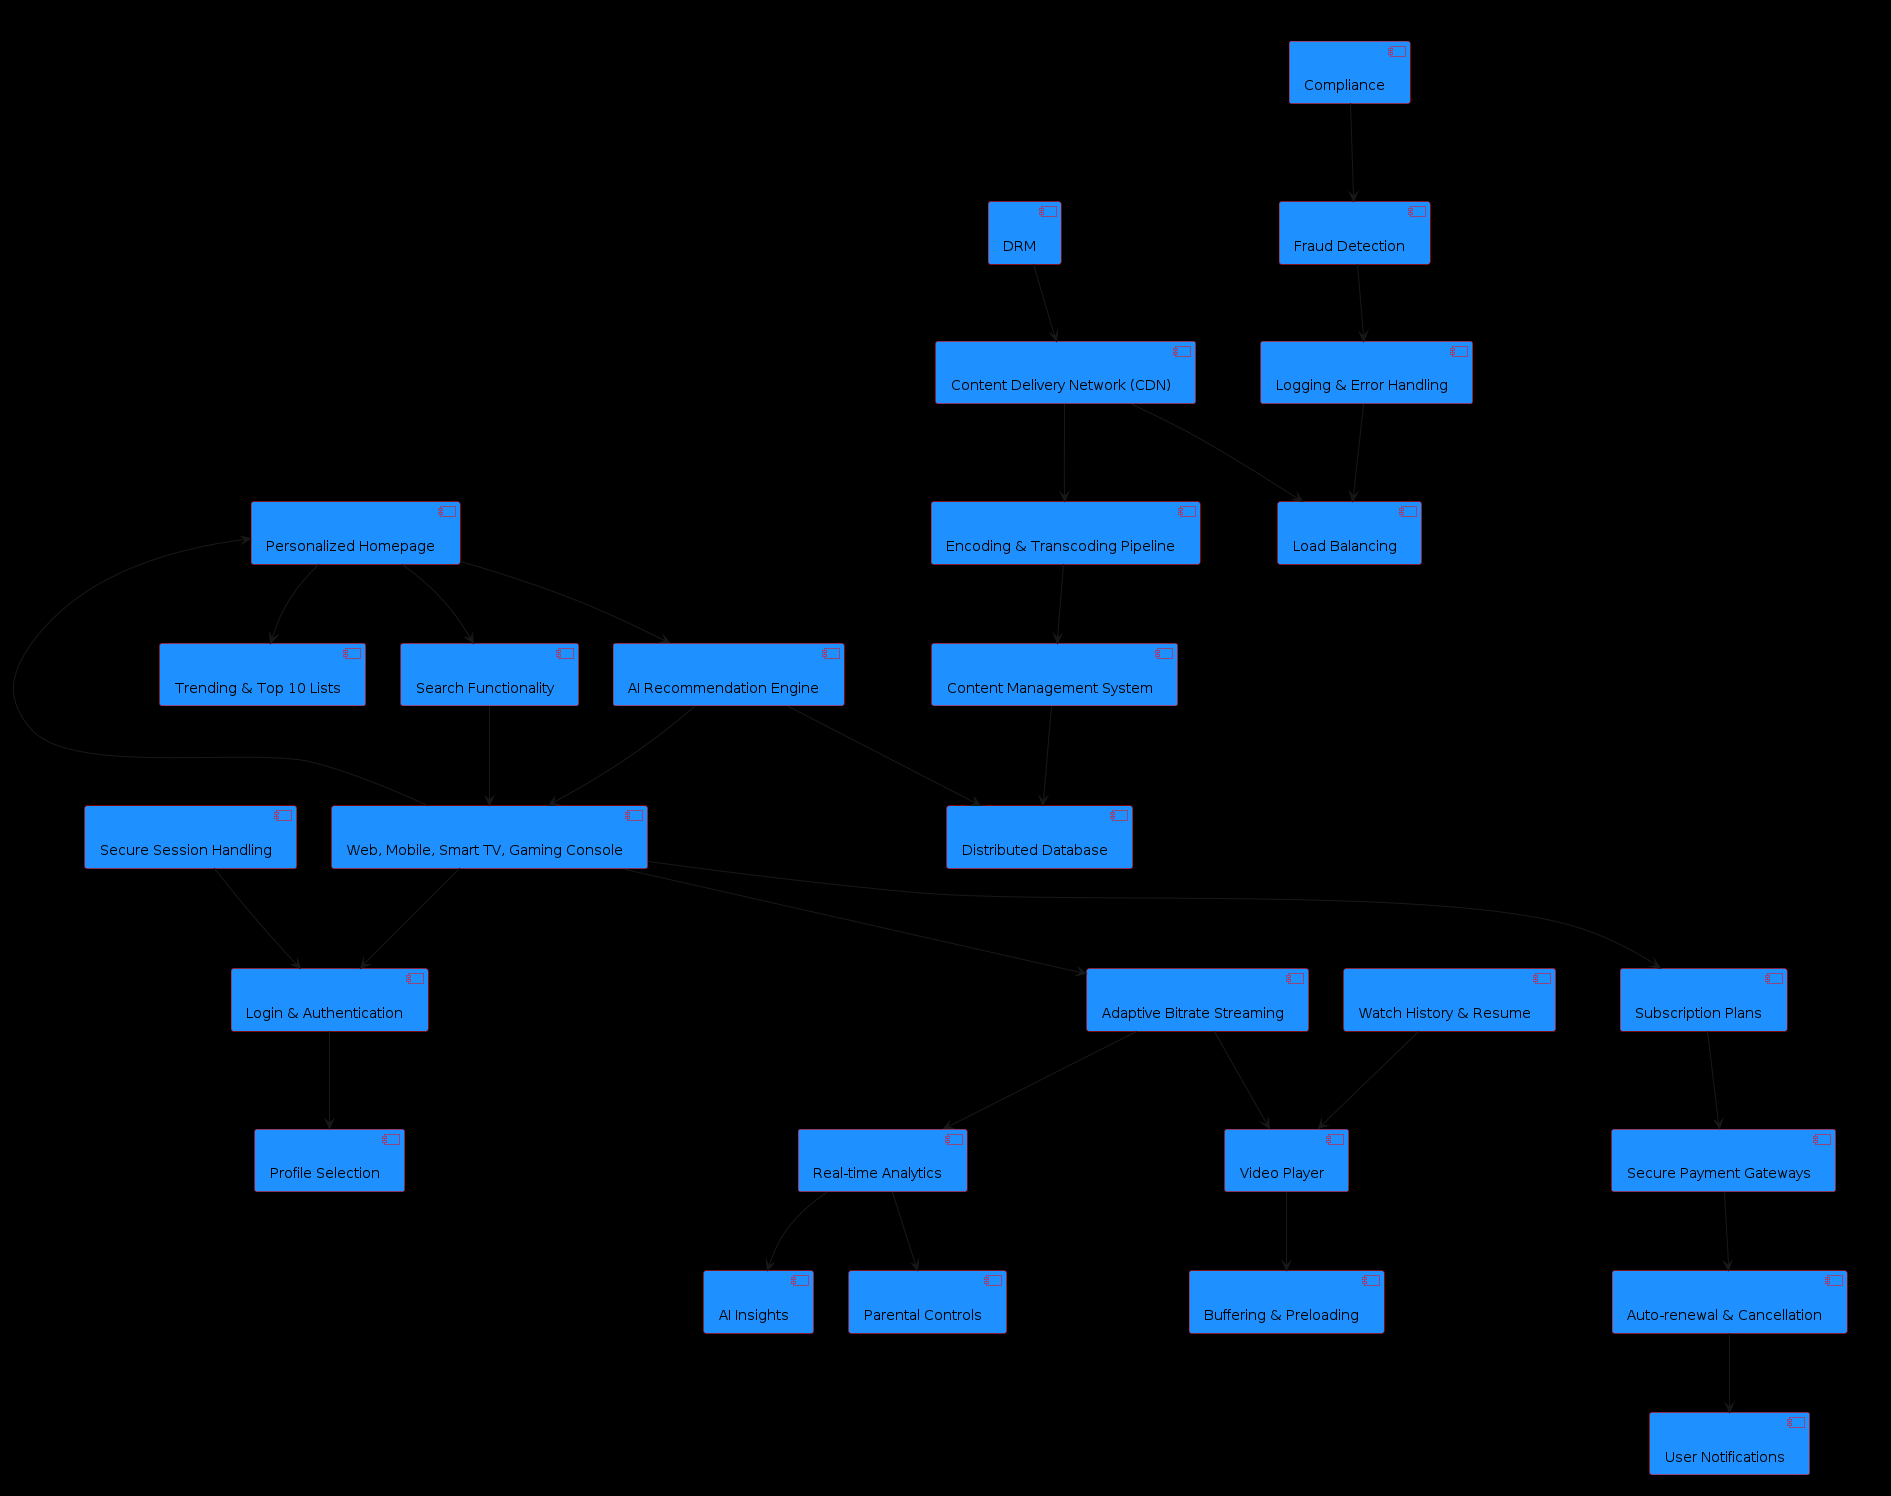

The diagram above was rendered by PlantUML. Its source (embedded in the PNG):
@startuml
skinparam backgroundColor #000000
skinparam component {
    BackgroundColor #1E90FF
    BorderColor #FF0000
}

!define LightBlue #1E90FF
!define LightGreen #90EE90
!define LightYellow #F0E68C
!define LightOrange #FFA07A
!define LightGrey #D3D3D3
!define LightRed #FFB6C1

package "User Interaction & Authentication" {
    [Web, Mobile, Smart TV, Gaming Console] as UI1 << (L, LightBlue) >>
    [Login & Authentication] as UI2 << (L, LightBlue) >>
    [Profile Selection] as UI3 << (L, LightBlue) >>
    [Secure Session Handling] as UI4 << (L, LightBlue) >>
}

package "Content Discovery & Recommendation" {
    [Personalized Homepage] as CD1 << (L, LightGreen) >>
    [AI Recommendation Engine] as CD2 << (L, LightGreen) >>
    [Search Functionality] as CD3 << (L, LightGreen) >>
    [Trending & Top 10 Lists] as CD4 << (L, LightGreen) >>
}

package "Content Management & CDN Distribution" {
    [Distributed Database] as CM1 << (L, LightYellow) >>
    [Content Management System] as CM2 << (L, LightYellow) >>
    [Encoding & Transcoding Pipeline] as CM3 << (L, LightYellow) >>
    [Content Delivery Network (CDN)] as CM4 << (L, LightYellow) >>
    [DRM] as CM5 << (L, LightYellow) >>
}

package "Streaming & Playback" {
    [Adaptive Bitrate Streaming] as SP1 << (L, LightOrange) >>
    [Video Player] as SP2 << (L, LightOrange) >>
    [Buffering & Preloading] as SP3 << (L, LightOrange) >>
    [Watch History & Resume] as SP4 << (L, LightOrange) >>
}

package "User Activity & Engagement Tracking" {
    [Real-time Analytics] as UA1 << (L, LightGrey) >>
    [AI Insights] as UA2 << (L, LightGrey) >>
    [Parental Controls] as UA3 << (L, LightGrey) >>
}

package "Billing & Subscription Management" {
    [Subscription Plans] as BS1 << (L, LightRed) >>
    [Secure Payment Gateways] as BS2 << (L, LightRed) >>
    [Auto-renewal & Cancellation] as BS3 << (L, LightRed) >>
    [User Notifications] as BS4 << (L, LightRed) >>
}

package "System Monitoring & Security" {
    [Load Balancing] as SM1 << (L, LightGrey) >>
    [Logging & Error Handling] as SM2 << (L, LightGrey) >>
    [Fraud Detection] as SM3 << (L, LightGrey) >>
    [Compliance] as SM4 << (L, LightGrey) >>
}

UI1 --> UI2 : access
UI2 --> UI3 : selects profile
UI4 --> UI2 : secure authentication

UI1 --> CD1 : requests content
CD1 --> CD2 : fetch recommendations
CD2 --> UI1 : display recommendations
CD1 --> CD3 : performs search
CD3 --> UI1 : return search results
CD1 --> CD4 : show trending content

CD2 --> CM1 : stores user history
CM2 --> CM1 : processes content
CM3 --> CM2 : creates quality versions
CM4 --> CM3 : distributes content
CM5 --> CM4 : perform content protection

UI1 --> SP1 : stream content
SP1 --> SP2 : plays video
SP2 --> SP3 : manages buffering
SP4 --> SP2 : resume playback

SP1 --> UA1 : track user activity
UA1 --> UA2 : analyze insights
UA1 --> UA3 : apply parental controls

UI1 --> BS1 : selects subscription
BS1 --> BS2 : processes payments
BS2 --> BS3 : manages subscriptions
BS3 --> BS4 : notify users

CM4 --> SM1 : monitor traffic
SM2 --> SM1 : log activity
SM3 --> SM2 : detect anomalies
SM4 --> SM3 : ensure compliance

@enduml